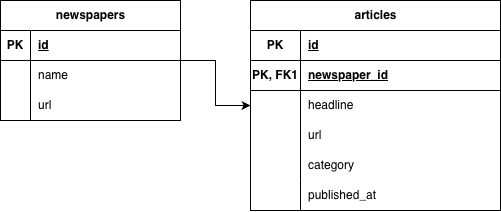

The diagram above was exported from draw.io. Its source (the exported page's mxGraphModel, read from the mxfile embedded in the PNG):
<mxGraphModel dx="926" dy="534" grid="1" gridSize="10" guides="1" tooltips="1" connect="1" arrows="1" fold="1" page="1" pageScale="1" pageWidth="850" pageHeight="1100" math="0" shadow="0">
  <root>
    <mxCell id="0" />
    <mxCell id="1" parent="0" />
    <mxCell id="IwSEvjoJEFmZmjdCQHgu-62" value="" style="edgeStyle=orthogonalEdgeStyle;rounded=0;orthogonalLoop=1;jettySize=auto;html=1;" parent="1" source="IwSEvjoJEFmZmjdCQHgu-11" target="IwSEvjoJEFmZmjdCQHgu-52" edge="1">
      <mxGeometry relative="1" as="geometry" />
    </mxCell>
    <mxCell id="IwSEvjoJEFmZmjdCQHgu-11" value="newspapers" style="shape=table;startSize=30;container=1;collapsible=1;childLayout=tableLayout;fixedRows=1;rowLines=0;fontStyle=1;align=center;resizeLast=1;html=1;" parent="1" vertex="1">
      <mxGeometry x="40" y="40" width="180" height="120" as="geometry" />
    </mxCell>
    <mxCell id="IwSEvjoJEFmZmjdCQHgu-12" value="" style="shape=tableRow;horizontal=0;startSize=0;swimlaneHead=0;swimlaneBody=0;fillColor=none;collapsible=0;dropTarget=0;points=[[0,0.5],[1,0.5]];portConstraint=eastwest;top=0;left=0;right=0;bottom=1;" parent="IwSEvjoJEFmZmjdCQHgu-11" vertex="1">
      <mxGeometry y="30" width="180" height="30" as="geometry" />
    </mxCell>
    <mxCell id="IwSEvjoJEFmZmjdCQHgu-13" value="PK" style="shape=partialRectangle;connectable=0;fillColor=none;top=0;left=0;bottom=0;right=0;fontStyle=1;overflow=hidden;whiteSpace=wrap;html=1;" parent="IwSEvjoJEFmZmjdCQHgu-12" vertex="1">
      <mxGeometry width="30" height="30" as="geometry">
        <mxRectangle width="30" height="30" as="alternateBounds" />
      </mxGeometry>
    </mxCell>
    <mxCell id="IwSEvjoJEFmZmjdCQHgu-14" value="id" style="shape=partialRectangle;connectable=0;fillColor=none;top=0;left=0;bottom=0;right=0;align=left;spacingLeft=6;fontStyle=5;overflow=hidden;whiteSpace=wrap;html=1;" parent="IwSEvjoJEFmZmjdCQHgu-12" vertex="1">
      <mxGeometry x="30" width="150" height="30" as="geometry">
        <mxRectangle width="150" height="30" as="alternateBounds" />
      </mxGeometry>
    </mxCell>
    <mxCell id="IwSEvjoJEFmZmjdCQHgu-15" value="" style="shape=tableRow;horizontal=0;startSize=0;swimlaneHead=0;swimlaneBody=0;fillColor=none;collapsible=0;dropTarget=0;points=[[0,0.5],[1,0.5]];portConstraint=eastwest;top=0;left=0;right=0;bottom=0;" parent="IwSEvjoJEFmZmjdCQHgu-11" vertex="1">
      <mxGeometry y="60" width="180" height="30" as="geometry" />
    </mxCell>
    <mxCell id="IwSEvjoJEFmZmjdCQHgu-16" value="" style="shape=partialRectangle;connectable=0;fillColor=none;top=0;left=0;bottom=0;right=0;editable=1;overflow=hidden;whiteSpace=wrap;html=1;" parent="IwSEvjoJEFmZmjdCQHgu-15" vertex="1">
      <mxGeometry width="30" height="30" as="geometry">
        <mxRectangle width="30" height="30" as="alternateBounds" />
      </mxGeometry>
    </mxCell>
    <mxCell id="IwSEvjoJEFmZmjdCQHgu-17" value="name" style="shape=partialRectangle;connectable=0;fillColor=none;top=0;left=0;bottom=0;right=0;align=left;spacingLeft=6;overflow=hidden;whiteSpace=wrap;html=1;" parent="IwSEvjoJEFmZmjdCQHgu-15" vertex="1">
      <mxGeometry x="30" width="150" height="30" as="geometry">
        <mxRectangle width="150" height="30" as="alternateBounds" />
      </mxGeometry>
    </mxCell>
    <mxCell id="IwSEvjoJEFmZmjdCQHgu-18" value="" style="shape=tableRow;horizontal=0;startSize=0;swimlaneHead=0;swimlaneBody=0;fillColor=none;collapsible=0;dropTarget=0;points=[[0,0.5],[1,0.5]];portConstraint=eastwest;top=0;left=0;right=0;bottom=0;" parent="IwSEvjoJEFmZmjdCQHgu-11" vertex="1">
      <mxGeometry y="90" width="180" height="30" as="geometry" />
    </mxCell>
    <mxCell id="IwSEvjoJEFmZmjdCQHgu-19" value="" style="shape=partialRectangle;connectable=0;fillColor=none;top=0;left=0;bottom=0;right=0;editable=1;overflow=hidden;whiteSpace=wrap;html=1;" parent="IwSEvjoJEFmZmjdCQHgu-18" vertex="1">
      <mxGeometry width="30" height="30" as="geometry">
        <mxRectangle width="30" height="30" as="alternateBounds" />
      </mxGeometry>
    </mxCell>
    <mxCell id="IwSEvjoJEFmZmjdCQHgu-20" value="url" style="shape=partialRectangle;connectable=0;fillColor=none;top=0;left=0;bottom=0;right=0;align=left;spacingLeft=6;overflow=hidden;whiteSpace=wrap;html=1;" parent="IwSEvjoJEFmZmjdCQHgu-18" vertex="1">
      <mxGeometry x="30" width="150" height="30" as="geometry">
        <mxRectangle width="150" height="30" as="alternateBounds" />
      </mxGeometry>
    </mxCell>
    <mxCell id="IwSEvjoJEFmZmjdCQHgu-52" value="articles" style="shape=table;startSize=30;container=1;collapsible=1;childLayout=tableLayout;fixedRows=1;rowLines=0;fontStyle=1;align=center;resizeLast=1;html=1;" parent="1" vertex="1">
      <mxGeometry x="290" y="40" width="250" height="210" as="geometry" />
    </mxCell>
    <mxCell id="IwSEvjoJEFmZmjdCQHgu-53" value="" style="shape=tableRow;horizontal=0;startSize=0;swimlaneHead=0;swimlaneBody=0;fillColor=none;collapsible=0;dropTarget=0;points=[[0,0.5],[1,0.5]];portConstraint=eastwest;top=0;left=0;right=0;bottom=1;" parent="IwSEvjoJEFmZmjdCQHgu-52" vertex="1">
      <mxGeometry y="30" width="250" height="30" as="geometry" />
    </mxCell>
    <mxCell id="IwSEvjoJEFmZmjdCQHgu-54" value="PK" style="shape=partialRectangle;connectable=0;fillColor=none;top=0;left=0;bottom=0;right=0;fontStyle=1;overflow=hidden;whiteSpace=wrap;html=1;" parent="IwSEvjoJEFmZmjdCQHgu-53" vertex="1">
      <mxGeometry width="50" height="30" as="geometry">
        <mxRectangle width="50" height="30" as="alternateBounds" />
      </mxGeometry>
    </mxCell>
    <mxCell id="IwSEvjoJEFmZmjdCQHgu-55" value="id" style="shape=partialRectangle;connectable=0;fillColor=none;top=0;left=0;bottom=0;right=0;align=left;spacingLeft=6;fontStyle=5;overflow=hidden;whiteSpace=wrap;html=1;" parent="IwSEvjoJEFmZmjdCQHgu-53" vertex="1">
      <mxGeometry x="50" width="200" height="30" as="geometry">
        <mxRectangle width="200" height="30" as="alternateBounds" />
      </mxGeometry>
    </mxCell>
    <mxCell id="IwSEvjoJEFmZmjdCQHgu-63" value="" style="shape=tableRow;horizontal=0;startSize=0;swimlaneHead=0;swimlaneBody=0;fillColor=none;collapsible=0;dropTarget=0;points=[[0,0.5],[1,0.5]];portConstraint=eastwest;top=0;left=0;right=0;bottom=1;" parent="IwSEvjoJEFmZmjdCQHgu-52" vertex="1">
      <mxGeometry y="60" width="250" height="30" as="geometry" />
    </mxCell>
    <mxCell id="IwSEvjoJEFmZmjdCQHgu-64" value="PK, FK1" style="shape=partialRectangle;connectable=0;fillColor=none;top=0;left=0;bottom=0;right=0;fontStyle=1;overflow=hidden;whiteSpace=wrap;html=1;" parent="IwSEvjoJEFmZmjdCQHgu-63" vertex="1">
      <mxGeometry width="50" height="30" as="geometry">
        <mxRectangle width="50" height="30" as="alternateBounds" />
      </mxGeometry>
    </mxCell>
    <mxCell id="IwSEvjoJEFmZmjdCQHgu-65" value="newspaper_id" style="shape=partialRectangle;connectable=0;fillColor=none;top=0;left=0;bottom=0;right=0;align=left;spacingLeft=6;fontStyle=5;overflow=hidden;whiteSpace=wrap;html=1;" parent="IwSEvjoJEFmZmjdCQHgu-63" vertex="1">
      <mxGeometry x="50" width="200" height="30" as="geometry">
        <mxRectangle width="200" height="30" as="alternateBounds" />
      </mxGeometry>
    </mxCell>
    <mxCell id="IwSEvjoJEFmZmjdCQHgu-56" value="" style="shape=tableRow;horizontal=0;startSize=0;swimlaneHead=0;swimlaneBody=0;fillColor=none;collapsible=0;dropTarget=0;points=[[0,0.5],[1,0.5]];portConstraint=eastwest;top=0;left=0;right=0;bottom=0;" parent="IwSEvjoJEFmZmjdCQHgu-52" vertex="1">
      <mxGeometry y="90" width="250" height="30" as="geometry" />
    </mxCell>
    <mxCell id="IwSEvjoJEFmZmjdCQHgu-57" value="" style="shape=partialRectangle;connectable=0;fillColor=none;top=0;left=0;bottom=0;right=0;editable=1;overflow=hidden;whiteSpace=wrap;html=1;" parent="IwSEvjoJEFmZmjdCQHgu-56" vertex="1">
      <mxGeometry width="50" height="30" as="geometry">
        <mxRectangle width="50" height="30" as="alternateBounds" />
      </mxGeometry>
    </mxCell>
    <mxCell id="IwSEvjoJEFmZmjdCQHgu-58" value="headline" style="shape=partialRectangle;connectable=0;fillColor=none;top=0;left=0;bottom=0;right=0;align=left;spacingLeft=6;overflow=hidden;whiteSpace=wrap;html=1;" parent="IwSEvjoJEFmZmjdCQHgu-56" vertex="1">
      <mxGeometry x="50" width="200" height="30" as="geometry">
        <mxRectangle width="200" height="30" as="alternateBounds" />
      </mxGeometry>
    </mxCell>
    <mxCell id="IwSEvjoJEFmZmjdCQHgu-59" value="" style="shape=tableRow;horizontal=0;startSize=0;swimlaneHead=0;swimlaneBody=0;fillColor=none;collapsible=0;dropTarget=0;points=[[0,0.5],[1,0.5]];portConstraint=eastwest;top=0;left=0;right=0;bottom=0;" parent="IwSEvjoJEFmZmjdCQHgu-52" vertex="1">
      <mxGeometry y="120" width="250" height="30" as="geometry" />
    </mxCell>
    <mxCell id="IwSEvjoJEFmZmjdCQHgu-60" value="" style="shape=partialRectangle;connectable=0;fillColor=none;top=0;left=0;bottom=0;right=0;editable=1;overflow=hidden;whiteSpace=wrap;html=1;" parent="IwSEvjoJEFmZmjdCQHgu-59" vertex="1">
      <mxGeometry width="50" height="30" as="geometry">
        <mxRectangle width="50" height="30" as="alternateBounds" />
      </mxGeometry>
    </mxCell>
    <mxCell id="IwSEvjoJEFmZmjdCQHgu-61" value="url" style="shape=partialRectangle;connectable=0;fillColor=none;top=0;left=0;bottom=0;right=0;align=left;spacingLeft=6;overflow=hidden;whiteSpace=wrap;html=1;" parent="IwSEvjoJEFmZmjdCQHgu-59" vertex="1">
      <mxGeometry x="50" width="200" height="30" as="geometry">
        <mxRectangle width="200" height="30" as="alternateBounds" />
      </mxGeometry>
    </mxCell>
    <mxCell id="IwSEvjoJEFmZmjdCQHgu-66" value="" style="shape=tableRow;horizontal=0;startSize=0;swimlaneHead=0;swimlaneBody=0;fillColor=none;collapsible=0;dropTarget=0;points=[[0,0.5],[1,0.5]];portConstraint=eastwest;top=0;left=0;right=0;bottom=0;" parent="IwSEvjoJEFmZmjdCQHgu-52" vertex="1">
      <mxGeometry y="150" width="250" height="30" as="geometry" />
    </mxCell>
    <mxCell id="IwSEvjoJEFmZmjdCQHgu-67" value="" style="shape=partialRectangle;connectable=0;fillColor=none;top=0;left=0;bottom=0;right=0;editable=1;overflow=hidden;whiteSpace=wrap;html=1;" parent="IwSEvjoJEFmZmjdCQHgu-66" vertex="1">
      <mxGeometry width="50" height="30" as="geometry">
        <mxRectangle width="50" height="30" as="alternateBounds" />
      </mxGeometry>
    </mxCell>
    <mxCell id="IwSEvjoJEFmZmjdCQHgu-68" value="category" style="shape=partialRectangle;connectable=0;fillColor=none;top=0;left=0;bottom=0;right=0;align=left;spacingLeft=6;overflow=hidden;whiteSpace=wrap;html=1;" parent="IwSEvjoJEFmZmjdCQHgu-66" vertex="1">
      <mxGeometry x="50" width="200" height="30" as="geometry">
        <mxRectangle width="200" height="30" as="alternateBounds" />
      </mxGeometry>
    </mxCell>
    <mxCell id="qdDxOWV3V1LKeGUG3qXG-1" value="published_at" style="shape=partialRectangle;connectable=0;fillColor=none;top=0;left=0;bottom=0;right=0;align=left;spacingLeft=6;overflow=hidden;whiteSpace=wrap;html=1;" parent="1" vertex="1">
      <mxGeometry x="340" y="220" width="200" height="30" as="geometry">
        <mxRectangle width="200" height="30" as="alternateBounds" />
      </mxGeometry>
    </mxCell>
    <mxCell id="qdDxOWV3V1LKeGUG3qXG-15" value="" style="endArrow=none;html=1;rounded=0;" parent="1" edge="1">
      <mxGeometry relative="1" as="geometry">
        <mxPoint x="340" y="250" as="sourcePoint" />
        <mxPoint x="340" y="220" as="targetPoint" />
      </mxGeometry>
    </mxCell>
  </root>
</mxGraphModel>